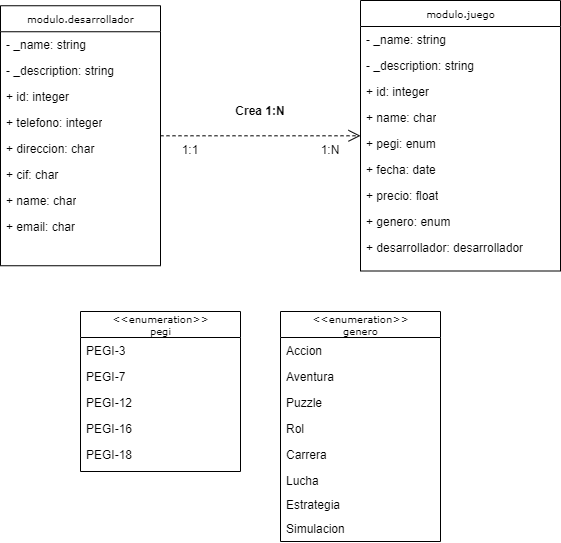

The diagram above was exported from draw.io. Its source (the exported page's mxGraphModel, read from the mxfile embedded in the PNG):
<mxGraphModel dx="1434" dy="780" grid="1" gridSize="10" guides="1" tooltips="1" connect="1" arrows="1" fold="1" page="1" pageScale="1" pageWidth="850" pageHeight="1100" background="none" math="0" shadow="0">
  <root>
    <mxCell id="0" />
    <mxCell id="1" parent="0" />
    <mxCell id="17acba5748e5396b-2" value="modulo.juego" style="swimlane;html=1;fontStyle=0;childLayout=stackLayout;horizontal=1;startSize=26;fillColor=none;horizontalStack=0;resizeParent=1;resizeLast=0;collapsible=1;marginBottom=0;swimlaneFillColor=#ffffff;rounded=0;shadow=0;comic=0;labelBackgroundColor=none;strokeWidth=1;fontFamily=Verdana;fontSize=10;align=center;" parent="1" vertex="1">
      <mxGeometry x="400" y="409" width="200" height="270.5" as="geometry" />
    </mxCell>
    <mxCell id="Nd9Mp4BbsAM4SGq7lo0F-22" value="- _name: string" style="text;html=1;strokeColor=none;fillColor=none;align=left;verticalAlign=top;spacingLeft=4;spacingRight=4;whiteSpace=wrap;overflow=hidden;rotatable=0;points=[[0,0.5],[1,0.5]];portConstraint=eastwest;" vertex="1" parent="17acba5748e5396b-2">
      <mxGeometry y="26" width="200" height="26" as="geometry" />
    </mxCell>
    <mxCell id="Nd9Mp4BbsAM4SGq7lo0F-23" value="- _description: string" style="text;html=1;strokeColor=none;fillColor=none;align=left;verticalAlign=top;spacingLeft=4;spacingRight=4;whiteSpace=wrap;overflow=hidden;rotatable=0;points=[[0,0.5],[1,0.5]];portConstraint=eastwest;" vertex="1" parent="17acba5748e5396b-2">
      <mxGeometry y="52" width="200" height="26" as="geometry" />
    </mxCell>
    <mxCell id="17acba5748e5396b-3" value="+ id: integer" style="text;html=1;strokeColor=none;fillColor=none;align=left;verticalAlign=top;spacingLeft=4;spacingRight=4;whiteSpace=wrap;overflow=hidden;rotatable=0;points=[[0,0.5],[1,0.5]];portConstraint=eastwest;" parent="17acba5748e5396b-2" vertex="1">
      <mxGeometry y="78" width="200" height="26" as="geometry" />
    </mxCell>
    <mxCell id="17acba5748e5396b-4" value="+ name: char" style="text;html=1;strokeColor=none;fillColor=none;align=left;verticalAlign=top;spacingLeft=4;spacingRight=4;whiteSpace=wrap;overflow=hidden;rotatable=0;points=[[0,0.5],[1,0.5]];portConstraint=eastwest;" parent="17acba5748e5396b-2" vertex="1">
      <mxGeometry y="104" width="200" height="26" as="geometry" />
    </mxCell>
    <mxCell id="17acba5748e5396b-6" value="+ pegi: enum" style="text;html=1;strokeColor=none;fillColor=none;align=left;verticalAlign=top;spacingLeft=4;spacingRight=4;whiteSpace=wrap;overflow=hidden;rotatable=0;points=[[0,0.5],[1,0.5]];portConstraint=eastwest;" parent="17acba5748e5396b-2" vertex="1">
      <mxGeometry y="130" width="200" height="26" as="geometry" />
    </mxCell>
    <mxCell id="17acba5748e5396b-9" value="+ fecha: date" style="text;html=1;strokeColor=none;fillColor=none;align=left;verticalAlign=top;spacingLeft=4;spacingRight=4;whiteSpace=wrap;overflow=hidden;rotatable=0;points=[[0,0.5],[1,0.5]];portConstraint=eastwest;" parent="17acba5748e5396b-2" vertex="1">
      <mxGeometry y="156" width="200" height="26" as="geometry" />
    </mxCell>
    <mxCell id="17acba5748e5396b-10" value="+ precio: float" style="text;html=1;strokeColor=none;fillColor=none;align=left;verticalAlign=top;spacingLeft=4;spacingRight=4;whiteSpace=wrap;overflow=hidden;rotatable=0;points=[[0,0.5],[1,0.5]];portConstraint=eastwest;" parent="17acba5748e5396b-2" vertex="1">
      <mxGeometry y="182" width="200" height="26" as="geometry" />
    </mxCell>
    <mxCell id="17acba5748e5396b-8" value="+ genero: enum" style="text;html=1;strokeColor=none;fillColor=none;align=left;verticalAlign=top;spacingLeft=4;spacingRight=4;whiteSpace=wrap;overflow=hidden;rotatable=0;points=[[0,0.5],[1,0.5]];portConstraint=eastwest;" parent="17acba5748e5396b-2" vertex="1">
      <mxGeometry y="208" width="200" height="26" as="geometry" />
    </mxCell>
    <mxCell id="Nd9Mp4BbsAM4SGq7lo0F-42" value="+ desarrollador: desarrollador" style="text;html=1;strokeColor=none;fillColor=none;align=left;verticalAlign=top;spacingLeft=4;spacingRight=4;whiteSpace=wrap;overflow=hidden;rotatable=0;points=[[0,0.5],[1,0.5]];portConstraint=eastwest;" vertex="1" parent="17acba5748e5396b-2">
      <mxGeometry y="234" width="200" height="26" as="geometry" />
    </mxCell>
    <mxCell id="5d2195bd80daf111-41" style="edgeStyle=orthogonalEdgeStyle;rounded=0;html=1;dashed=1;labelBackgroundColor=none;startFill=0;endArrow=open;endFill=0;endSize=10;fontFamily=Verdana;fontSize=10;" parent="1" source="5d2195bd80daf111-5" target="17acba5748e5396b-2" edge="1">
      <mxGeometry relative="1" as="geometry">
        <Array as="points" />
      </mxGeometry>
    </mxCell>
    <mxCell id="5d2195bd80daf111-5" value="modulo.desarrollador" style="swimlane;html=1;fontStyle=0;childLayout=stackLayout;horizontal=1;startSize=26;fillColor=none;horizontalStack=0;resizeParent=1;resizeLast=0;collapsible=1;marginBottom=0;swimlaneFillColor=#ffffff;rounded=0;shadow=0;comic=0;labelBackgroundColor=none;strokeWidth=1;fontFamily=Verdana;fontSize=10;align=center;" parent="1" vertex="1">
      <mxGeometry x="40" y="414.25" width="160" height="260" as="geometry" />
    </mxCell>
    <mxCell id="5d2195bd80daf111-6" value="- _name: string" style="text;html=1;strokeColor=none;fillColor=none;align=left;verticalAlign=top;spacingLeft=4;spacingRight=4;whiteSpace=wrap;overflow=hidden;rotatable=0;points=[[0,0.5],[1,0.5]];portConstraint=eastwest;" parent="5d2195bd80daf111-5" vertex="1">
      <mxGeometry y="26" width="160" height="26" as="geometry" />
    </mxCell>
    <mxCell id="Nd9Mp4BbsAM4SGq7lo0F-21" value="- _description: string" style="text;html=1;strokeColor=none;fillColor=none;align=left;verticalAlign=top;spacingLeft=4;spacingRight=4;whiteSpace=wrap;overflow=hidden;rotatable=0;points=[[0,0.5],[1,0.5]];portConstraint=eastwest;" vertex="1" parent="5d2195bd80daf111-5">
      <mxGeometry y="52" width="160" height="26" as="geometry" />
    </mxCell>
    <mxCell id="Nd9Mp4BbsAM4SGq7lo0F-20" value="+ id: integer&amp;nbsp;&lt;div&gt;&lt;br&gt;&lt;/div&gt;" style="text;html=1;strokeColor=none;fillColor=none;align=left;verticalAlign=top;spacingLeft=4;spacingRight=4;whiteSpace=wrap;overflow=hidden;rotatable=0;points=[[0,0.5],[1,0.5]];portConstraint=eastwest;" vertex="1" parent="5d2195bd80daf111-5">
      <mxGeometry y="78" width="160" height="26" as="geometry" />
    </mxCell>
    <mxCell id="Nd9Mp4BbsAM4SGq7lo0F-3" value="+ telefono: integer" style="text;html=1;strokeColor=none;fillColor=none;align=left;verticalAlign=top;spacingLeft=4;spacingRight=4;whiteSpace=wrap;overflow=hidden;rotatable=0;points=[[0,0.5],[1,0.5]];portConstraint=eastwest;" vertex="1" parent="5d2195bd80daf111-5">
      <mxGeometry y="104" width="160" height="26" as="geometry" />
    </mxCell>
    <mxCell id="Nd9Mp4BbsAM4SGq7lo0F-2" value="+ direccion: char&amp;nbsp;&lt;div&gt;&lt;br&gt;&lt;/div&gt;" style="text;html=1;strokeColor=none;fillColor=none;align=left;verticalAlign=top;spacingLeft=4;spacingRight=4;whiteSpace=wrap;overflow=hidden;rotatable=0;points=[[0,0.5],[1,0.5]];portConstraint=eastwest;" vertex="1" parent="5d2195bd80daf111-5">
      <mxGeometry y="130" width="160" height="26" as="geometry" />
    </mxCell>
    <mxCell id="Nd9Mp4BbsAM4SGq7lo0F-1" value="+ cif: char&amp;nbsp;&lt;div&gt;&lt;br&gt;&lt;/div&gt;" style="text;html=1;strokeColor=none;fillColor=none;align=left;verticalAlign=top;spacingLeft=4;spacingRight=4;whiteSpace=wrap;overflow=hidden;rotatable=0;points=[[0,0.5],[1,0.5]];portConstraint=eastwest;" vertex="1" parent="5d2195bd80daf111-5">
      <mxGeometry y="156" width="160" height="26" as="geometry" />
    </mxCell>
    <mxCell id="5d2195bd80daf111-7" value="+ name: char" style="text;html=1;strokeColor=none;fillColor=none;align=left;verticalAlign=top;spacingLeft=4;spacingRight=4;whiteSpace=wrap;overflow=hidden;rotatable=0;points=[[0,0.5],[1,0.5]];portConstraint=eastwest;" parent="5d2195bd80daf111-5" vertex="1">
      <mxGeometry y="182" width="160" height="26" as="geometry" />
    </mxCell>
    <mxCell id="Nd9Mp4BbsAM4SGq7lo0F-4" value="+ email: char&lt;br&gt;&lt;br&gt;&amp;nbsp;&lt;div&gt;&lt;br&gt;&lt;/div&gt;" style="text;html=1;strokeColor=none;fillColor=none;align=left;verticalAlign=top;spacingLeft=4;spacingRight=4;whiteSpace=wrap;overflow=hidden;rotatable=0;points=[[0,0.5],[1,0.5]];portConstraint=eastwest;" vertex="1" parent="5d2195bd80daf111-5">
      <mxGeometry y="208" width="160" height="26" as="geometry" />
    </mxCell>
    <mxCell id="Nd9Mp4BbsAM4SGq7lo0F-5" value="&amp;lt;&amp;lt;enumeration&amp;gt;&amp;gt;&lt;br&gt;genero" style="swimlane;html=1;fontStyle=0;childLayout=stackLayout;horizontal=1;startSize=26;fillColor=none;horizontalStack=0;resizeParent=1;resizeLast=0;collapsible=1;marginBottom=0;swimlaneFillColor=#ffffff;rounded=0;shadow=0;comic=0;labelBackgroundColor=none;strokeWidth=1;fontFamily=Verdana;fontSize=10;align=center;" vertex="1" parent="1">
      <mxGeometry x="320" y="720" width="160" height="230" as="geometry" />
    </mxCell>
    <mxCell id="Nd9Mp4BbsAM4SGq7lo0F-6" value="Accion" style="text;html=1;strokeColor=none;fillColor=none;align=left;verticalAlign=top;spacingLeft=4;spacingRight=4;whiteSpace=wrap;overflow=hidden;rotatable=0;points=[[0,0.5],[1,0.5]];portConstraint=eastwest;" vertex="1" parent="Nd9Mp4BbsAM4SGq7lo0F-5">
      <mxGeometry y="26" width="160" height="26" as="geometry" />
    </mxCell>
    <mxCell id="Nd9Mp4BbsAM4SGq7lo0F-28" value="Aventura" style="text;html=1;strokeColor=none;fillColor=none;align=left;verticalAlign=top;spacingLeft=4;spacingRight=4;whiteSpace=wrap;overflow=hidden;rotatable=0;points=[[0,0.5],[1,0.5]];portConstraint=eastwest;" vertex="1" parent="Nd9Mp4BbsAM4SGq7lo0F-5">
      <mxGeometry y="52" width="160" height="26" as="geometry" />
    </mxCell>
    <mxCell id="Nd9Mp4BbsAM4SGq7lo0F-29" value="Puzzle" style="text;html=1;strokeColor=none;fillColor=none;align=left;verticalAlign=top;spacingLeft=4;spacingRight=4;whiteSpace=wrap;overflow=hidden;rotatable=0;points=[[0,0.5],[1,0.5]];portConstraint=eastwest;" vertex="1" parent="Nd9Mp4BbsAM4SGq7lo0F-5">
      <mxGeometry y="78" width="160" height="26" as="geometry" />
    </mxCell>
    <mxCell id="Nd9Mp4BbsAM4SGq7lo0F-30" value="Rol" style="text;html=1;strokeColor=none;fillColor=none;align=left;verticalAlign=top;spacingLeft=4;spacingRight=4;whiteSpace=wrap;overflow=hidden;rotatable=0;points=[[0,0.5],[1,0.5]];portConstraint=eastwest;" vertex="1" parent="Nd9Mp4BbsAM4SGq7lo0F-5">
      <mxGeometry y="104" width="160" height="26" as="geometry" />
    </mxCell>
    <mxCell id="Nd9Mp4BbsAM4SGq7lo0F-31" value="Carrera" style="text;html=1;strokeColor=none;fillColor=none;align=left;verticalAlign=top;spacingLeft=4;spacingRight=4;whiteSpace=wrap;overflow=hidden;rotatable=0;points=[[0,0.5],[1,0.5]];portConstraint=eastwest;" vertex="1" parent="Nd9Mp4BbsAM4SGq7lo0F-5">
      <mxGeometry y="130" width="160" height="26" as="geometry" />
    </mxCell>
    <mxCell id="Nd9Mp4BbsAM4SGq7lo0F-32" value="Lucha" style="text;html=1;strokeColor=none;fillColor=none;align=left;verticalAlign=top;spacingLeft=4;spacingRight=4;whiteSpace=wrap;overflow=hidden;rotatable=0;points=[[0,0.5],[1,0.5]];portConstraint=eastwest;" vertex="1" parent="Nd9Mp4BbsAM4SGq7lo0F-5">
      <mxGeometry y="156" width="160" height="24" as="geometry" />
    </mxCell>
    <mxCell id="Nd9Mp4BbsAM4SGq7lo0F-40" value="Estrategia" style="text;html=1;strokeColor=none;fillColor=none;align=left;verticalAlign=top;spacingLeft=4;spacingRight=4;whiteSpace=wrap;overflow=hidden;rotatable=0;points=[[0,0.5],[1,0.5]];portConstraint=eastwest;" vertex="1" parent="Nd9Mp4BbsAM4SGq7lo0F-5">
      <mxGeometry y="180" width="160" height="24" as="geometry" />
    </mxCell>
    <mxCell id="Nd9Mp4BbsAM4SGq7lo0F-41" value="Simulacion" style="text;html=1;strokeColor=none;fillColor=none;align=left;verticalAlign=top;spacingLeft=4;spacingRight=4;whiteSpace=wrap;overflow=hidden;rotatable=0;points=[[0,0.5],[1,0.5]];portConstraint=eastwest;" vertex="1" parent="Nd9Mp4BbsAM4SGq7lo0F-5">
      <mxGeometry y="204" width="160" height="24" as="geometry" />
    </mxCell>
    <mxCell id="Nd9Mp4BbsAM4SGq7lo0F-12" value="&amp;lt;&amp;lt;enumeration&amp;gt;&amp;gt;&lt;br&gt;pegi" style="swimlane;html=1;fontStyle=0;childLayout=stackLayout;horizontal=1;startSize=26;fillColor=none;horizontalStack=0;resizeParent=1;resizeLast=0;collapsible=1;marginBottom=0;swimlaneFillColor=#ffffff;rounded=0;shadow=0;comic=0;labelBackgroundColor=none;strokeWidth=1;fontFamily=Verdana;fontSize=10;align=center;" vertex="1" parent="1">
      <mxGeometry x="120" y="720" width="160" height="160" as="geometry" />
    </mxCell>
    <mxCell id="Nd9Mp4BbsAM4SGq7lo0F-13" value="PEGI-3" style="text;html=1;strokeColor=none;fillColor=none;align=left;verticalAlign=top;spacingLeft=4;spacingRight=4;whiteSpace=wrap;overflow=hidden;rotatable=0;points=[[0,0.5],[1,0.5]];portConstraint=eastwest;" vertex="1" parent="Nd9Mp4BbsAM4SGq7lo0F-12">
      <mxGeometry y="26" width="160" height="26" as="geometry" />
    </mxCell>
    <mxCell id="Nd9Mp4BbsAM4SGq7lo0F-24" value="PEGI-7&lt;div&gt;&lt;br/&gt;&lt;/div&gt;" style="text;html=1;strokeColor=none;fillColor=none;align=left;verticalAlign=top;spacingLeft=4;spacingRight=4;whiteSpace=wrap;overflow=hidden;rotatable=0;points=[[0,0.5],[1,0.5]];portConstraint=eastwest;" vertex="1" parent="Nd9Mp4BbsAM4SGq7lo0F-12">
      <mxGeometry y="52" width="160" height="26" as="geometry" />
    </mxCell>
    <mxCell id="Nd9Mp4BbsAM4SGq7lo0F-25" value="PEGI-12" style="text;html=1;strokeColor=none;fillColor=none;align=left;verticalAlign=top;spacingLeft=4;spacingRight=4;whiteSpace=wrap;overflow=hidden;rotatable=0;points=[[0,0.5],[1,0.5]];portConstraint=eastwest;" vertex="1" parent="Nd9Mp4BbsAM4SGq7lo0F-12">
      <mxGeometry y="78" width="160" height="26" as="geometry" />
    </mxCell>
    <mxCell id="Nd9Mp4BbsAM4SGq7lo0F-26" value="PEGI-16" style="text;html=1;strokeColor=none;fillColor=none;align=left;verticalAlign=top;spacingLeft=4;spacingRight=4;whiteSpace=wrap;overflow=hidden;rotatable=0;points=[[0,0.5],[1,0.5]];portConstraint=eastwest;" vertex="1" parent="Nd9Mp4BbsAM4SGq7lo0F-12">
      <mxGeometry y="104" width="160" height="26" as="geometry" />
    </mxCell>
    <mxCell id="Nd9Mp4BbsAM4SGq7lo0F-27" value="PEGI-18" style="text;html=1;strokeColor=none;fillColor=none;align=left;verticalAlign=top;spacingLeft=4;spacingRight=4;whiteSpace=wrap;overflow=hidden;rotatable=0;points=[[0,0.5],[1,0.5]];portConstraint=eastwest;" vertex="1" parent="Nd9Mp4BbsAM4SGq7lo0F-12">
      <mxGeometry y="130" width="160" height="26" as="geometry" />
    </mxCell>
    <mxCell id="Nd9Mp4BbsAM4SGq7lo0F-44" value="&lt;b&gt;Crea 1:N&lt;/b&gt;" style="text;html=1;align=center;verticalAlign=middle;whiteSpace=wrap;rounded=0;" vertex="1" parent="1">
      <mxGeometry x="270" y="504.75" width="60" height="30" as="geometry" />
    </mxCell>
    <mxCell id="Nd9Mp4BbsAM4SGq7lo0F-45" value="1:N" style="text;html=1;align=center;verticalAlign=middle;whiteSpace=wrap;rounded=0;" vertex="1" parent="1">
      <mxGeometry x="340" y="544.25" width="60" height="30" as="geometry" />
    </mxCell>
    <mxCell id="Nd9Mp4BbsAM4SGq7lo0F-46" value="1:1" style="text;html=1;align=center;verticalAlign=middle;whiteSpace=wrap;rounded=0;" vertex="1" parent="1">
      <mxGeometry x="200" y="544.25" width="60" height="30" as="geometry" />
    </mxCell>
  </root>
</mxGraphModel>